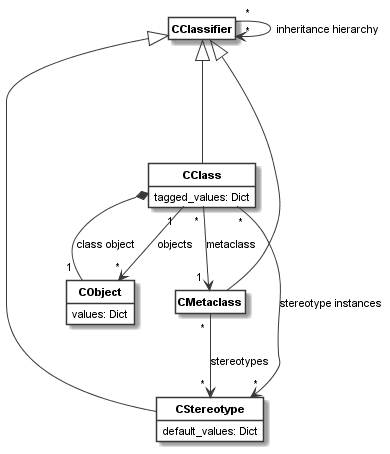

The diagram above was rendered by PlantUML. Its source (embedded in the PNG):
@startuml
skinparam monochrome true
skinparam ClassBackgroundColor White
hide empty members
hide circle
skinparam defaultFontName Arial
skinparam defaultFontSize 11
class "<b>CClassifier</b>" as __1_CClassifier
class "<b>CClass</b>" as __2_CClass{
tagged_values: Dict
}

class "<b>CMetaclass</b>" as __3_CMetaclass
class "<b>CStereotype</b>" as __4_CStereotype{
default_values: Dict
}

class "<b>CObject</b>" as __5_CObject{
values: Dict
}

__1_CClassifier <|--- __2_CClass
__1_CClassifier <|--- __3_CMetaclass
__1_CClassifier <|--- __4_CStereotype
__1_CClassifier " * "  -->  " * " __1_CClassifier: "inheritance hierarchy" 
__2_CClass " * "  -->  " 1 " __3_CMetaclass: "metaclass" 
__2_CClass " 1 "  -->  " * " __5_CObject: "objects" 
__2_CClass *--  " 1 " __5_CObject: "class object" 
__2_CClass " * "  -->  " * " __4_CStereotype: "stereotype instances" 
__3_CMetaclass " * "  -->  " * " __4_CStereotype: "stereotypes" 
@enduml